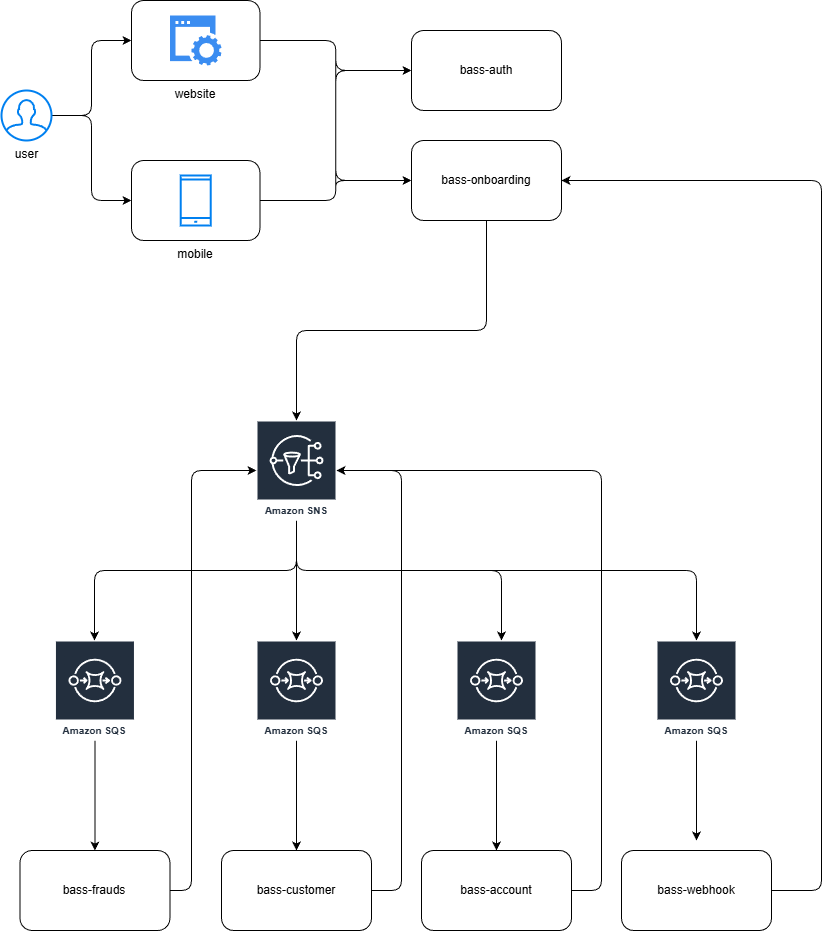

The diagram above was exported from draw.io. Its source (the exported page's mxGraphModel, read from the mxfile embedded in the PNG):
<mxGraphModel dx="1131" dy="1151" grid="1" gridSize="10" guides="1" tooltips="1" connect="1" arrows="1" fold="1" page="1" pageScale="1" pageWidth="850" pageHeight="1100" math="0" shadow="0">
  <root>
    <mxCell id="0" />
    <mxCell id="1" parent="0" />
    <mxCell id="16" style="edgeStyle=orthogonalEdgeStyle;html=1;entryX=0.5;entryY=0;entryDx=0;entryDy=0;" parent="1" source="3" target="11" edge="1">
      <mxGeometry relative="1" as="geometry" />
    </mxCell>
    <mxCell id="3" value="Amazon SQS" style="sketch=0;outlineConnect=0;fontColor=#232F3E;gradientColor=none;strokeColor=#ffffff;fillColor=#232F3E;dashed=0;verticalLabelPosition=middle;verticalAlign=bottom;align=center;html=1;whiteSpace=wrap;fontSize=10;fontStyle=1;spacing=3;shape=mxgraph.aws4.productIcon;prIcon=mxgraph.aws4.sqs;" parent="1" vertex="1">
      <mxGeometry x="73.45" y="670" width="80" height="100" as="geometry" />
    </mxCell>
    <mxCell id="7" style="edgeStyle=orthogonalEdgeStyle;html=1;" parent="1" source="4" target="3" edge="1">
      <mxGeometry relative="1" as="geometry">
        <Array as="points">
          <mxPoint x="315" y="600" />
          <mxPoint x="113" y="600" />
        </Array>
      </mxGeometry>
    </mxCell>
    <mxCell id="14" style="edgeStyle=orthogonalEdgeStyle;html=1;" parent="1" source="4" target="12" edge="1">
      <mxGeometry relative="1" as="geometry" />
    </mxCell>
    <mxCell id="15" style="edgeStyle=orthogonalEdgeStyle;html=1;" parent="1" source="4" target="13" edge="1">
      <mxGeometry relative="1" as="geometry">
        <Array as="points">
          <mxPoint x="315" y="600" />
          <mxPoint x="520" y="600" />
        </Array>
      </mxGeometry>
    </mxCell>
    <mxCell id="21" style="edgeStyle=orthogonalEdgeStyle;html=1;" parent="1" source="4" target="20" edge="1">
      <mxGeometry relative="1" as="geometry">
        <Array as="points">
          <mxPoint x="315" y="600" />
          <mxPoint x="715" y="600" />
        </Array>
      </mxGeometry>
    </mxCell>
    <mxCell id="4" value="Amazon SNS" style="sketch=0;outlineConnect=0;fontColor=#232F3E;gradientColor=none;strokeColor=#ffffff;fillColor=#232F3E;dashed=0;verticalLabelPosition=middle;verticalAlign=bottom;align=center;html=1;whiteSpace=wrap;fontSize=10;fontStyle=1;spacing=3;shape=mxgraph.aws4.productIcon;prIcon=mxgraph.aws4.sns;" parent="1" vertex="1">
      <mxGeometry x="275" y="450" width="80" height="100" as="geometry" />
    </mxCell>
    <mxCell id="6" style="edgeStyle=orthogonalEdgeStyle;html=1;" parent="1" source="5" target="4" edge="1">
      <mxGeometry relative="1" as="geometry">
        <Array as="points">
          <mxPoint x="505" y="360" />
          <mxPoint x="315" y="360" />
        </Array>
      </mxGeometry>
    </mxCell>
    <mxCell id="5" value="bass-onboarding" style="rounded=1;whiteSpace=wrap;html=1;" parent="1" vertex="1">
      <mxGeometry x="430" y="170" width="150" height="80" as="geometry" />
    </mxCell>
    <mxCell id="25" style="edgeStyle=orthogonalEdgeStyle;html=1;" parent="1" source="9" target="4" edge="1">
      <mxGeometry relative="1" as="geometry">
        <Array as="points">
          <mxPoint x="420" y="920" />
          <mxPoint x="420" y="500" />
        </Array>
      </mxGeometry>
    </mxCell>
    <mxCell id="9" value="bass-customer" style="rounded=1;whiteSpace=wrap;html=1;" parent="1" vertex="1">
      <mxGeometry x="240" y="880" width="150" height="80" as="geometry" />
    </mxCell>
    <mxCell id="26" style="edgeStyle=orthogonalEdgeStyle;html=1;" parent="1" source="10" target="4" edge="1">
      <mxGeometry relative="1" as="geometry">
        <Array as="points">
          <mxPoint x="620" y="920" />
          <mxPoint x="620" y="500" />
        </Array>
      </mxGeometry>
    </mxCell>
    <mxCell id="10" value="bass-account" style="rounded=1;whiteSpace=wrap;html=1;" parent="1" vertex="1">
      <mxGeometry x="440" y="880" width="150" height="80" as="geometry" />
    </mxCell>
    <mxCell id="27" style="edgeStyle=orthogonalEdgeStyle;html=1;" parent="1" source="11" target="4" edge="1">
      <mxGeometry relative="1" as="geometry">
        <Array as="points">
          <mxPoint x="210" y="920" />
          <mxPoint x="210" y="500" />
        </Array>
      </mxGeometry>
    </mxCell>
    <mxCell id="11" value="bass-frauds" style="rounded=1;whiteSpace=wrap;html=1;" parent="1" vertex="1">
      <mxGeometry x="38.45" y="880" width="150" height="80" as="geometry" />
    </mxCell>
    <mxCell id="17" style="edgeStyle=orthogonalEdgeStyle;html=1;entryX=0.5;entryY=0;entryDx=0;entryDy=0;" parent="1" source="12" target="9" edge="1">
      <mxGeometry relative="1" as="geometry" />
    </mxCell>
    <mxCell id="12" value="Amazon SQS" style="sketch=0;outlineConnect=0;fontColor=#232F3E;gradientColor=none;strokeColor=#ffffff;fillColor=#232F3E;dashed=0;verticalLabelPosition=middle;verticalAlign=bottom;align=center;html=1;whiteSpace=wrap;fontSize=10;fontStyle=1;spacing=3;shape=mxgraph.aws4.productIcon;prIcon=mxgraph.aws4.sqs;" parent="1" vertex="1">
      <mxGeometry x="275" y="670" width="80" height="100" as="geometry" />
    </mxCell>
    <mxCell id="18" style="edgeStyle=orthogonalEdgeStyle;html=1;entryX=0.5;entryY=0;entryDx=0;entryDy=0;" parent="1" source="13" target="10" edge="1">
      <mxGeometry relative="1" as="geometry" />
    </mxCell>
    <mxCell id="13" value="Amazon SQS" style="sketch=0;outlineConnect=0;fontColor=#232F3E;gradientColor=none;strokeColor=#ffffff;fillColor=#232F3E;dashed=0;verticalLabelPosition=middle;verticalAlign=bottom;align=center;html=1;whiteSpace=wrap;fontSize=10;fontStyle=1;spacing=3;shape=mxgraph.aws4.productIcon;prIcon=mxgraph.aws4.sqs;" parent="1" vertex="1">
      <mxGeometry x="475" y="670" width="80" height="100" as="geometry" />
    </mxCell>
    <mxCell id="22" style="edgeStyle=orthogonalEdgeStyle;html=1;entryX=1;entryY=0.5;entryDx=0;entryDy=0;exitX=1;exitY=0.5;exitDx=0;exitDy=0;" parent="1" source="19" target="5" edge="1">
      <mxGeometry relative="1" as="geometry">
        <Array as="points">
          <mxPoint x="840" y="920" />
          <mxPoint x="840" y="210" />
        </Array>
      </mxGeometry>
    </mxCell>
    <mxCell id="19" value="bass-webhook" style="rounded=1;whiteSpace=wrap;html=1;" parent="1" vertex="1">
      <mxGeometry x="640" y="880" width="150" height="80" as="geometry" />
    </mxCell>
    <mxCell id="23" style="edgeStyle=orthogonalEdgeStyle;html=1;" parent="1" source="20" edge="1">
      <mxGeometry relative="1" as="geometry">
        <mxPoint x="715" y="870" as="targetPoint" />
      </mxGeometry>
    </mxCell>
    <mxCell id="20" value="Amazon SQS" style="sketch=0;outlineConnect=0;fontColor=#232F3E;gradientColor=none;strokeColor=#ffffff;fillColor=#232F3E;dashed=0;verticalLabelPosition=middle;verticalAlign=bottom;align=center;html=1;whiteSpace=wrap;fontSize=10;fontStyle=1;spacing=3;shape=mxgraph.aws4.productIcon;prIcon=mxgraph.aws4.sqs;" parent="1" vertex="1">
      <mxGeometry x="675" y="670" width="80" height="100" as="geometry" />
    </mxCell>
    <mxCell id="28" value="bass-auth" style="rounded=1;whiteSpace=wrap;html=1;" vertex="1" parent="1">
      <mxGeometry x="430" y="60" width="150" height="80" as="geometry" />
    </mxCell>
    <mxCell id="38" value="" style="edgeStyle=orthogonalEdgeStyle;html=1;entryX=0;entryY=0.5;entryDx=0;entryDy=0;" edge="1" parent="1" source="29" target="37">
      <mxGeometry relative="1" as="geometry" />
    </mxCell>
    <mxCell id="39" style="edgeStyle=orthogonalEdgeStyle;html=1;entryX=0;entryY=0.5;entryDx=0;entryDy=0;" edge="1" parent="1" source="29" target="36">
      <mxGeometry relative="1" as="geometry" />
    </mxCell>
    <mxCell id="29" value="user" style="html=1;verticalLabelPosition=bottom;align=center;labelBackgroundColor=none;verticalAlign=top;strokeWidth=2;strokeColor=#0080F0;shadow=0;dashed=0;shape=mxgraph.ios7.icons.user;" vertex="1" parent="1">
      <mxGeometry x="20" y="120" width="50" height="50" as="geometry" />
    </mxCell>
    <mxCell id="40" style="edgeStyle=orthogonalEdgeStyle;html=1;" edge="1" parent="1" source="36" target="28">
      <mxGeometry relative="1" as="geometry" />
    </mxCell>
    <mxCell id="43" style="edgeStyle=orthogonalEdgeStyle;html=1;entryX=0;entryY=0.5;entryDx=0;entryDy=0;" edge="1" parent="1" source="36" target="5">
      <mxGeometry relative="1" as="geometry" />
    </mxCell>
    <mxCell id="36" value="website" style="rounded=1;whiteSpace=wrap;html=1;labelPosition=center;verticalLabelPosition=bottom;align=center;verticalAlign=top;" vertex="1" parent="1">
      <mxGeometry x="150" y="30" width="128.45" height="80" as="geometry" />
    </mxCell>
    <mxCell id="30" value="" style="sketch=0;html=1;aspect=fixed;strokeColor=none;shadow=0;align=center;verticalAlign=top;fillColor=#3B8DF1;shape=mxgraph.gcp2.website" vertex="1" parent="1">
      <mxGeometry x="188.45" y="45" width="51.55" height="50" as="geometry" />
    </mxCell>
    <mxCell id="41" style="edgeStyle=orthogonalEdgeStyle;html=1;entryX=0;entryY=0.5;entryDx=0;entryDy=0;" edge="1" parent="1" source="37" target="28">
      <mxGeometry relative="1" as="geometry" />
    </mxCell>
    <mxCell id="42" style="edgeStyle=orthogonalEdgeStyle;html=1;" edge="1" parent="1" source="37" target="5">
      <mxGeometry relative="1" as="geometry" />
    </mxCell>
    <mxCell id="37" value="mobile" style="rounded=1;whiteSpace=wrap;html=1;labelPosition=center;verticalLabelPosition=bottom;align=center;verticalAlign=top;" vertex="1" parent="1">
      <mxGeometry x="150" y="190" width="128.45" height="80" as="geometry" />
    </mxCell>
    <mxCell id="31" value="" style="html=1;verticalLabelPosition=bottom;align=center;labelBackgroundColor=#ffffff;verticalAlign=top;strokeWidth=2;strokeColor=#0080F0;shadow=0;dashed=0;shape=mxgraph.ios7.icons.smartphone;" vertex="1" parent="1">
      <mxGeometry x="199.22000000000003" y="205" width="30" height="50" as="geometry" />
    </mxCell>
  </root>
</mxGraphModel>